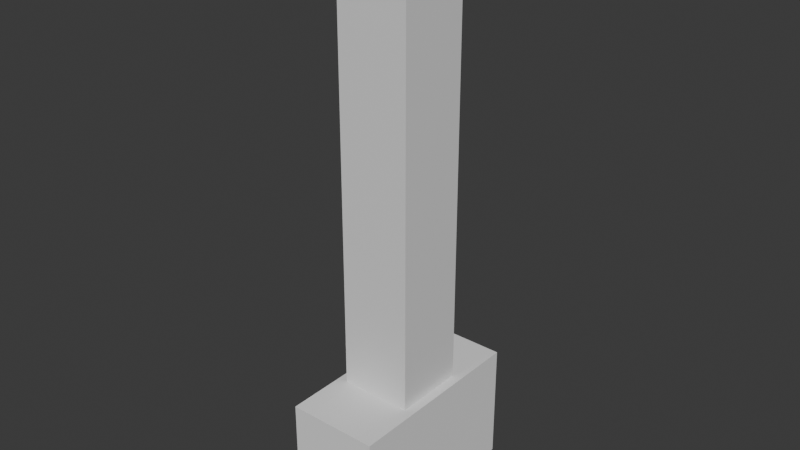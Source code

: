 # Source: ceiling_sign.blend  (saved by Blender 5.0.119; exported with 4.5.12 LTS)
import bpy
from mathutils import Matrix  # noqa: F401  (used for matrix-valued properties, if any)

bpy.ops.wm.read_factory_settings(use_empty=True)
scene = bpy.context.scene
scene.name = 'Scene'

# ---- collections
col_collection = bpy.data.collections.new('Collection'); scene.collection.children.link(col_collection)

# ---- materials (node trees are filled in below, after node groups)
mat_material = bpy.data.materials.new('Material')
mat_material.alpha_threshold = 0.0
mat_material.use_backface_culling_lightprobe_volume = False
mat_material.roughness = 0.5
mat_material.line_color = (0.0, 0.0, 0.0, 1.0)

# ---- material node trees
mat_material.use_nodes = True; mat_material.node_tree.nodes.clear()
_N = mat_material.node_tree.nodes; _L = mat_material.node_tree.links
n0 = _N.new('ShaderNodeOutputMaterial'); n0.name = 'Material Output'; n0.location = (200, 100)
n1 = _N.new('ShaderNodeBsdfPrincipled'); n1.name = 'Principled BSDF'; n1.location = (-200, 100)
_L.new(n1.outputs[0], n0.inputs[0])
n0.is_active_output = True

# ---- world
world_world = bpy.data.worlds.new('World'); scene.world = world_world
world_world.use_nodes = True; world_world.node_tree.nodes.clear()
_N = world_world.node_tree.nodes; _L = world_world.node_tree.links
n0 = _N.new('ShaderNodeOutputWorld'); n0.name = 'World Output'; n0.location = (200, 100)
n1 = _N.new('ShaderNodeBackground'); n1.name = 'Background'; n1.location = (-200, 100)
n1.inputs[0].default_value = (0.05088, 0.05088, 0.05088, 1.0)
_L.new(n1.outputs[0], n0.inputs[0])
n0.is_active_output = True
world_world.color = (0.05088, 0.05088, 0.05088)
world_world.sun_shadow_jitter_overblur = 0.0

# ---- meshes
me_cube = bpy.data.meshes.new('Cube')
me_cube.from_pydata([(1.0, 1.0, 1.0), (1.0, 1.0, -1.0), (1.0, -1.0, 1.0), (1.0, -1.0, -1.0), (-1.0, 1.0, 1.0), (-1.0, 1.0, -1.0), (-1.0, -1.0, 1.0), (-1.0, -1.0, -1.0)], [], [(0, 4, 6, 2), (3, 2, 6, 7), (7, 6, 4, 5), (5, 1, 3, 7), (1, 0, 2, 3), (5, 4, 0, 1)])
_uv = me_cube.uv_layers.new(name='UVMap')
_uv.uv.foreach_set('vector', [0.625, 0.5, 0.875, 0.5, 0.875, 0.75, 0.625, 0.75, 0.375, 0.75, 0.625, 0.75, 0.625, 1.0, 0.375, 1.0, 0.375, 0.0, 0.625, 0.0, 0.625, 0.25, 0.375, 0.25, 0.125, 0.5, 0.375, 0.5, 0.375, 0.75, 0.125, 0.75, 0.375, 0.5, 0.625, 0.5, 0.625, 0.75, 0.375, 0.75, 0.375, 0.25, 0.625, 0.25, 0.625, 0.5, 0.375, 0.5])
me_cube.materials.append(mat_material)
me_cube.use_mirror_vertex_groups = False
me_cube.update()
me_cube_001 = bpy.data.meshes.new('Cube.001')
me_cube_001.from_pydata([(-1.0, -1.0, -1.0), (-1.0, -1.0, 1.0), (-1.0, 1.0, -1.0), (-1.0, 1.0, 1.0), (1.0, -1.0, -1.0), (1.0, -1.0, 1.0), (1.0, 1.0, -1.0), (1.0, 1.0, 1.0)], [], [(0, 1, 3, 2), (2, 3, 7, 6), (6, 7, 5, 4), (4, 5, 1, 0), (2, 6, 4, 0), (7, 3, 1, 5)])
_uv = me_cube_001.uv_layers.new(name='UVMap')
_uv.uv.foreach_set('vector', [0.375, 0.0, 0.625, 0.0, 0.625, 0.25, 0.375, 0.25, 0.375, 0.25, 0.625, 0.25, 0.625, 0.5, 0.375, 0.5, 0.375, 0.5, 0.625, 0.5, 0.625, 0.75, 0.375, 0.75, 0.375, 0.75, 0.625, 0.75, 0.625, 1.0, 0.375, 1.0, 0.125, 0.5, 0.375, 0.5, 0.375, 0.75, 0.125, 0.75, 0.625, 0.5, 0.875, 0.5, 0.875, 0.75, 0.625, 0.75])
me_cube_001.update()

# ---- objects
ob_post = bpy.data.objects.new('Post', me_cube)
ob_sign = bpy.data.objects.new('Sign', me_cube_001)

# ---- transforms, parenting, visibility, modifiers, constraints
ob_post.location = (0.0, 0.0, 0.0)
ob_post.scale = (1.0, 1.0, 7.59)
ob_post.lock_rotations_4d = False
ob_post.empty_display_type = 'ARROWS'
ob_post.lineart.crease_threshold = 0.0
ob_sign.location = (0.0, 0.0, -6.59)
ob_sign.scale = (1.26, 2.67, 1.67)

# ---- collection membership
col_collection.objects.link(ob_post)
col_collection.objects.link(ob_sign)

# ---- scene / render settings (as saved in the file)
scene.frame_start = 1; scene.frame_end = 250; scene.frame_set(1)
scene.render.engine = 'BLENDER_EEVEE_NEXT'
scene.render.bake_bias = 0.0
scene.render.bake_samples = 0
scene.cycles.sampling_pattern = 'TABULATED_SOBOL'
scene.eevee.use_volume_custom_range = False
bpy.context.view_layer.update()

# ---- added for rendering (the .blend has no active camera and no usable light): camera, sun
cam_auto = bpy.data.cameras.new('AutoCamera')
cam_auto.lens = 50.0
cam_auto.sensor_width = 36.0
cam_auto.clip_end = 1000.0
ob_auto_camera = bpy.data.objects.new('AutoCamera', cam_auto)
scene.collection.objects.link(ob_auto_camera)
ob_auto_camera.location = (15.6494, -18.7793, 12.1845)
ob_auto_camera.rotation_euler = (1.09748, -7.21219e-08, 0.694738)
scene.camera = ob_auto_camera
light_auto_sun = bpy.data.lights.new('AutoSun', 'SUN')
light_auto_sun.energy = 3.0
light_auto_sun.angle = 0.0523599
ob_auto_sun = bpy.data.objects.new('AutoSun', light_auto_sun)
scene.collection.objects.link(ob_auto_sun)
ob_auto_sun.rotation_euler = (0.872665, 0.174533, 0.523599)
bpy.context.view_layer.update()
